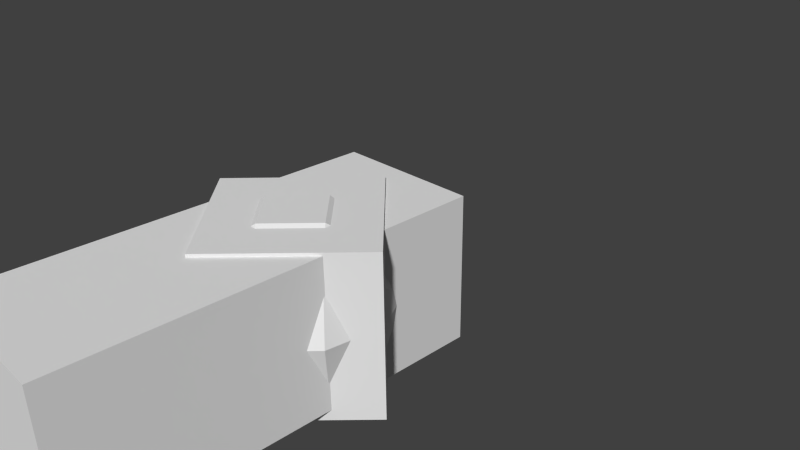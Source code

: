 # Source: Test1.blend  (saved by Blender 2.76.0; exported with 4.5.12 LTS)
import bpy
from mathutils import Matrix  # noqa: F401  (used for matrix-valued properties, if any)

bpy.ops.wm.read_factory_settings(use_empty=True)
scene = bpy.context.scene
scene.name = 'Scene'

# ---- collections
col_collection_1 = bpy.data.collections.new('Collection 1'); scene.collection.children.link(col_collection_1)

# ---- materials (node trees are filled in below, after node groups)
mat_material = bpy.data.materials.new('Material')
mat_material.alpha_threshold = 0.0
mat_material.use_transparent_shadow = False
mat_material.roughness = 0.5
mat_material.line_color = (0.0, 0.0, 0.0, 1.0)

# ---- material node trees

# ---- world
world_world = bpy.data.worlds.new('World'); scene.world = world_world
world_world.color = (0.05088, 0.05088, 0.05088)
world_world.use_sun_shadow = False
world_world.sun_shadow_jitter_overblur = 0.0
world_world.cycles.sampling_method = 'MANUAL'
world_world.cycles.sample_map_resolution = 256

# ---- cameras
cam_camera = bpy.data.cameras.new('Camera')
cam_camera.clip_end = 100.0
cam_camera.lens = 35.0
cam_camera.sensor_width = 32.0
cam_camera.sensor_height = 18.0
cam_camera.ortho_scale = 7.314
cam_camera.dof.focus_distance = 0.0
cam_camera.dof.aperture_fstop = 128.0

# ---- meshes
me_cube = bpy.data.meshes.new('Cube')
me_cube.from_pydata([(1.0, 1.0, -1.0), (1.0, -1.0, -1.0), (-1.0, -1.0, -1.0), (-1.0, 1.0, -1.0), (1.0, 1.0, 1.0), (1.0, -1.0, 1.0), (-1.0, -1.0, 1.0), (-1.0, 1.0, 1.0)], [], [(0, 1, 2, 3), (4, 7, 6, 5), (0, 4, 5, 1), (1, 5, 6, 2), (2, 6, 7, 3), (4, 0, 3, 7)])
me_cube.materials.append(mat_material)
me_cube.use_remesh_preserve_volume = False
me_cube.use_remesh_preserve_attributes = False
me_cube.use_mirror_vertex_groups = False
me_cube.update()
me_cube_002 = bpy.data.meshes.new('Cube.002')
me_cube_002.from_pydata([(1.0, 1.0, -1.0), (1.0, -1.0, -1.0), (-1.0, -1.0, -1.0), (-1.0, 1.0, -1.0), (1.0, 1.0, 1.0), (1.0, -1.0, 1.0), (-1.0, -1.0, 1.0), (-1.0, 1.0, 1.0)], [], [(0, 1, 2, 3), (4, 7, 6, 5), (0, 4, 5, 1), (1, 5, 6, 2), (2, 6, 7, 3), (4, 0, 3, 7)])
me_cube_002.materials.append(mat_material)
me_cube_002.use_remesh_preserve_volume = False
me_cube_002.use_remesh_preserve_attributes = False
me_cube_002.use_mirror_vertex_groups = False
me_cube_002.update()
me_cube_001 = bpy.data.meshes.new('Cube.001')
me_cube_001.from_pydata([(1.0, 1.0, -1.0), (1.0, -1.0, -1.0), (-1.0, -1.0, -1.0), (-1.0, 1.0, -1.0), (1.0, 1.0, 1.0), (1.0, -1.0, 1.0), (-1.0, -1.0, 1.0), (-1.0, 1.0, 1.0)], [], [(0, 1, 2, 3), (4, 7, 6, 5), (0, 4, 5, 1), (1, 5, 6, 2), (2, 6, 7, 3), (4, 0, 3, 7)])
me_cube_001.materials.append(mat_material)
me_cube_001.use_remesh_preserve_volume = False
me_cube_001.use_remesh_preserve_attributes = False
me_cube_001.use_mirror_vertex_groups = False
me_cube_001.update()
me_cube_004 = bpy.data.meshes.new('Cube.004')
me_cube_004.from_pydata([(1.0, 1.0, -1.0), (1.0, -1.0, -1.0), (-1.0, -1.0, -1.0), (-1.0, 1.0, -1.0), (1.0, 1.0, 1.0), (1.0, -1.0, 1.0), (-1.0, -1.0, 1.0), (-1.0, 1.0, 1.0)], [], [(0, 1, 2, 3), (4, 7, 6, 5), (0, 4, 5, 1), (1, 5, 6, 2), (2, 6, 7, 3), (4, 0, 3, 7)])
me_cube_004.materials.append(mat_material)
me_cube_004.use_remesh_preserve_volume = False
me_cube_004.use_remesh_preserve_attributes = False
me_cube_004.use_mirror_vertex_groups = False
me_cube_004.update()
me_sphere = bpy.data.meshes.new('Sphere')
me_sphere.from_pydata([(-0.5878, 0.0, 0.809), (-0.4755, 0.3455, 0.809), (-0.7694, 0.559, 0.309), (-0.7694, 0.559, -0.309), (-0.4755, 0.3455, -0.809), (-0.1816, 0.559, 0.809), (-0.2939, 0.9045, 0.309), (-0.2939, 0.9045, -0.309), (-0.1816, 0.559, -0.809), (0.1816, 0.559, 0.809), (0.2939, 0.9045, 0.309), (0.2939, 0.9045, -0.309), (0.1816, 0.559, -0.809), (0.4755, 0.3455, 0.809), (0.7694, 0.559, 0.309), (0.7694, 0.559, -0.309), (0.4755, 0.3455, -0.809), (0.5878, -8.219e-09, 0.809), (0.9511, 5.139e-08, 0.309), (0.9511, 5.139e-08, -0.309), (0.5878, 2.158e-08, -0.809), (8.742e-08, 0.0, -1.0), (0.4755, -0.3455, 0.809), (0.7694, -0.559, 0.309), (0.7694, -0.559, -0.309), (0.4755, -0.3455, -0.809), (0.1816, -0.559, 0.809), (0.2939, -0.9045, 0.309), (0.2939, -0.9045, -0.309), (0.1816, -0.559, -0.809), (-0.1816, -0.559, 0.809), (-0.2939, -0.9045, 0.309), (-0.2939, -0.9045, -0.309), (-0.1816, -0.559, -0.809), (1.67e-08, -5.139e-08, 1.0), (-0.4755, -0.3455, 0.809), (-0.7694, -0.559, 0.309), (-0.7694, -0.559, -0.309), (-0.4755, -0.3455, -0.809), (-0.9511, -9.763e-08, 0.309), (-0.9511, -1.274e-07, -0.309), (-0.5878, -3.802e-08, -0.809)], [], [(4, 3, 7, 8), (2, 1, 5, 6), (3, 2, 6, 7), (8, 7, 11, 12), (6, 5, 9, 10), (7, 6, 10, 11), (12, 11, 15, 16), (10, 9, 13, 14), (11, 10, 14, 15), (16, 15, 19, 20), (14, 13, 17, 18), (15, 14, 18, 19), (20, 19, 24, 25), (18, 17, 22, 23), (19, 18, 23, 24), (25, 24, 28, 29), (23, 22, 26, 27), (24, 23, 27, 28), (29, 28, 32, 33), (27, 26, 30, 31), (28, 27, 31, 32), (33, 32, 37, 38), (31, 30, 35, 36), (32, 31, 36, 37), (38, 37, 40, 41), (37, 36, 39, 40), (41, 40, 3, 4), (39, 0, 1, 2), (21, 41, 4), (40, 39, 2, 3), (0, 34, 1), (1, 34, 5), (21, 4, 8), (5, 34, 9), (21, 8, 12), (9, 34, 13), (21, 12, 16), (13, 34, 17), (21, 16, 20), (17, 34, 22), (21, 20, 25), (22, 34, 26), (21, 25, 29), (26, 34, 30), (21, 29, 33), (30, 34, 35), (21, 33, 38), (35, 34, 0), (36, 35, 0, 39), (21, 38, 41)])
me_sphere.use_remesh_preserve_volume = False
me_sphere.use_remesh_preserve_attributes = False
me_sphere.use_mirror_vertex_groups = False
me_sphere.update()
me_cylinder = bpy.data.meshes.new('Cylinder')
me_cylinder.from_pydata([(0.0, 1.0, -1.0), (0.0, 1.0, 1.0), (0.1951, 0.9808, -1.0), (0.1951, 0.9808, 1.0), (0.3827, 0.9239, -1.0), (0.3827, 0.9239, 1.0), (0.5556, 0.8315, -1.0), (0.5556, 0.8315, 1.0), (0.7071, 0.7071, -1.0), (0.7071, 0.7071, 1.0), (0.8315, 0.5556, -1.0), (0.8315, 0.5556, 1.0), (0.9239, 0.3827, -1.0), (0.9239, 0.3827, 1.0), (0.9808, 0.1951, -1.0), (0.9808, 0.1951, 1.0), (1.0, 7.55e-08, -1.0), (1.0, 7.55e-08, 1.0), (0.9808, -0.1951, -1.0), (0.9808, -0.1951, 1.0), (0.9239, -0.3827, -1.0), (0.9239, -0.3827, 1.0), (0.8315, -0.5556, -1.0), (0.8315, -0.5556, 1.0), (0.7071, -0.7071, -1.0), (0.7071, -0.7071, 1.0), (0.5556, -0.8315, -1.0), (0.5556, -0.8315, 1.0), (0.3827, -0.9239, -1.0), (0.3827, -0.9239, 1.0), (0.1951, -0.9808, -1.0), (0.1951, -0.9808, 1.0), (-3.258e-07, -1.0, -1.0), (-3.258e-07, -1.0, 1.0), (-0.1951, -0.9808, -1.0), (-0.1951, -0.9808, 1.0), (-0.3827, -0.9239, -1.0), (-0.3827, -0.9239, 1.0), (-0.5556, -0.8315, -1.0), (-0.5556, -0.8315, 1.0), (-0.7071, -0.7071, -1.0), (-0.7071, -0.7071, 1.0), (-0.8315, -0.5556, -1.0), (-0.8315, -0.5556, 1.0), (-0.9239, -0.3827, -1.0), (-0.9239, -0.3827, 1.0), (-0.9808, -0.1951, -1.0), (-0.9808, -0.1951, 1.0), (-1.0, 9.656e-07, -1.0), (-1.0, 9.656e-07, 1.0), (-0.9808, 0.1951, -1.0), (-0.9808, 0.1951, 1.0), (-0.9239, 0.3827, -1.0), (-0.9239, 0.3827, 1.0), (-0.8315, 0.5556, -1.0), (-0.8315, 0.5556, 1.0), (-0.7071, 0.7071, -1.0), (-0.7071, 0.7071, 1.0), (-0.5556, 0.8315, -1.0), (-0.5556, 0.8315, 1.0), (-0.3827, 0.9239, -1.0), (-0.3827, 0.9239, 1.0), (-0.1951, 0.9808, -1.0), (-0.1951, 0.9808, 1.0)], [], [(0, 1, 3, 2), (2, 3, 5, 4), (4, 5, 7, 6), (6, 7, 9, 8), (8, 9, 11, 10), (10, 11, 13, 12), (12, 13, 15, 14), (14, 15, 17, 16), (16, 17, 19, 18), (18, 19, 21, 20), (20, 21, 23, 22), (22, 23, 25, 24), (24, 25, 27, 26), (26, 27, 29, 28), (28, 29, 31, 30), (30, 31, 33, 32), (32, 33, 35, 34), (34, 35, 37, 36), (36, 37, 39, 38), (38, 39, 41, 40), (40, 41, 43, 42), (42, 43, 45, 44), (44, 45, 47, 46), (46, 47, 49, 48), (48, 49, 51, 50), (50, 51, 53, 52), (52, 53, 55, 54), (54, 55, 57, 56), (56, 57, 59, 58), (58, 59, 61, 60), (3, 1, 63, 61, 59, 57, 55, 53, 51, 49, 47, 45, 43, 41, 39, 37, 35, 33, 31, 29, 27, 25, 23, 21, 19, 17, 15, 13, 11, 9, 7, 5), (62, 63, 1, 0), (60, 61, 63, 62), (0, 2, 4, 6, 8, 10, 12, 14, 16, 18, 20, 22, 24, 26, 28, 30, 32, 34, 36, 38, 40, 42, 44, 46, 48, 50, 52, 54, 56, 58, 60, 62)])
me_cylinder.use_remesh_preserve_volume = False
me_cylinder.use_remesh_preserve_attributes = False
me_cylinder.use_mirror_vertex_groups = False
me_cylinder.update()
arm_armature = bpy.data.armatures.new('Armature')  # bones are not reproduced

# ---- objects
ob_armature = bpy.data.objects.new('Armature', arm_armature)
ob_cube = bpy.data.objects.new('Cube', me_cube)
ob_cube_002 = bpy.data.objects.new('Cube.002', me_cube_002)
ob_cube_001 = bpy.data.objects.new('Cube.001', me_cube_001)
ob_cube_003 = bpy.data.objects.new('Cube.003', me_cube_004)
ob_sphere = bpy.data.objects.new('Sphere', me_sphere)
ob_cylinder = bpy.data.objects.new('Cylinder', me_cylinder)
ob_camera = bpy.data.objects.new('Camera', cam_camera)

# ---- transforms, parenting, visibility, modifiers, constraints
ob_armature.location = (0.06378, 7.142e-09, -0.05315)
ob_armature.rotation_euler = (-1.344e-07, -1.571, 0.0)
ob_armature.show_in_front = True
ob_armature.lineart.crease_threshold = 0.0
ob_cube.parent = ob_armature
ob_cube.matrix_parent_inverse = Matrix(((4.47e-08, -8.805e-08, 1.0, 0.05315), (-1.0, 1.515e-08, 4.434e-08, -2.137), (-3.06e-08, -1.0, -8.805e-08, 7.142e-08), (0.0, 0.0, 0.0, 1.0)))
ob_cube.location = (0.0, 0.0, 0.0)
ob_cube.scale = (2.652, 1.0, 1.0)
ob_cube.lock_rotations_4d = False
ob_cube.empty_display_type = 'ARROWS'
ob_cube.lineart.crease_threshold = 0.0
ob_cube_002.parent = ob_armature
ob_cube_002.matrix_parent_inverse = Matrix(((1.0, -2.104e-07, 2.98e-08, -1.206), (0.0, -1.038e-07, 1.0, -4.129), (-2.258e-07, -1.0, -1.038e-07, 2.592e-07), (0.0, 0.0, 0.0, 1.0)))
ob_cube_002.location = (1.201, -3.242e-07, 2.413)
ob_cube_002.rotation_euler = (-1.344e-07, 1.571, 0.0)
ob_cube_002.scale = (-1.995, 0.2524, 0.2524)
ob_cube_002.lock_rotations_4d = False
ob_cube_002.empty_display_type = 'ARROWS'
ob_cube_002.lineart.crease_threshold = 0.0
ob_cube_001.parent = ob_armature
ob_cube_001.matrix_parent_inverse = Matrix(((1.0, -2.104e-07, 2.98e-08, 1.133), (0.0, -1.038e-07, 1.0, -4.055), (-2.258e-07, -1.0, -1.038e-07, -2.666e-07), (0.0, 0.0, 0.0, 1.0)))
ob_cube_001.location = (-1.148, -3.242e-07, 2.413)
ob_cube_001.rotation_euler = (-1.344e-07, 1.571, 0.0)
ob_cube_001.scale = (-1.995, 0.2524, 0.2524)
ob_cube_001.lock_rotations_4d = False
ob_cube_001.empty_display_type = 'ARROWS'
ob_cube_001.lineart.crease_threshold = 0.0
ob_cube_003.parent = ob_armature
ob_cube_003.matrix_parent_inverse = Matrix(((5.355e-08, -1.0, 7.29e-08, -3.076e-07), (-0.6851, 1.525e-08, 0.7285, -4.996), (-0.7285, -9.313e-08, -0.6851, -0.6718), (0.0, 0.0, 0.0, 1.0)))
ob_cube_003.location = (-3.062, -3.057e-07, 2.275)
ob_cube_003.scale = (0.9934, 1.094, 1.03)
ob_cube_003.lock_rotations_4d = False
ob_cube_003.empty_display_type = 'ARROWS'
ob_cube_003.lineart.crease_threshold = 0.0
ob_sphere.parent = ob_armature
ob_sphere.matrix_parent_inverse = Matrix(((5.355e-08, -1.0, 7.29e-08, -3.076e-07), (-0.6851, 1.525e-08, 0.7285, -4.996), (-0.7285, -9.313e-08, -0.6851, -0.6718), (0.0, 0.0, 0.0, 1.0)))
ob_sphere.location = (-3.062, -3.057e-07, 2.275)
ob_sphere.scale = (1.251, 1.251, 1.251)
ob_sphere.lineart.crease_threshold = 0.0
ob_cylinder.location = (-3.819, -0.2422, 5.377)
ob_cylinder.lineart.crease_threshold = 0.0
ob_camera.location = (7.481, -6.508, 5.344)
ob_camera.rotation_euler = (1.109, 0.01082, 0.8149)
ob_camera.lock_rotations_4d = False
ob_camera.empty_display_type = 'ARROWS'
ob_camera.color = (0.0, 0.0, 0.0, 0.0)
ob_camera.hide_viewport = True
ob_camera.display_type = 'WIRE'
ob_camera.lineart.crease_threshold = 0.0

# ---- collection membership
col_collection_1.objects.link(ob_armature)
col_collection_1.objects.link(ob_cube)
col_collection_1.objects.link(ob_cube_002)
col_collection_1.objects.link(ob_cube_001)
col_collection_1.objects.link(ob_cube_003)
col_collection_1.objects.link(ob_sphere)
col_collection_1.objects.link(ob_cylinder)
col_collection_1.objects.link(ob_camera)

# ---- scene / render settings (as saved in the file)
scene.camera = ob_camera
scene.frame_start = 1; scene.frame_end = 99; scene.frame_set(72)
scene.render.engine = 'BLENDER_EEVEE_NEXT'
scene.render.resolution_percentage = 50
scene.render.fps = 30
scene.render.dither_intensity = 0.0
scene.cycles.use_denoising = False
scene.cycles.samples = 10
scene.cycles.sampling_pattern = 'TABULATED_SOBOL'
scene.cycles.light_sampling_threshold = 0.0
scene.cycles.use_adaptive_sampling = False
scene.cycles.use_light_tree = False
scene.cycles.blur_glossy = 0.0
scene.cycles.pixel_filter_type = 'GAUSSIAN'
scene.cycles.sample_clamp_indirect = 0.0
scene.view_settings.view_transform = 'Standard'
bpy.context.view_layer.update()

# ---- added for rendering (the .blend has no usable light): sun
light_auto_sun = bpy.data.lights.new('AutoSun', 'SUN')
light_auto_sun.energy = 3.0
light_auto_sun.angle = 0.0523599
ob_auto_sun = bpy.data.objects.new('AutoSun', light_auto_sun)
scene.collection.objects.link(ob_auto_sun)
ob_auto_sun.rotation_euler = (0.872665, 0.174533, 0.523599)
bpy.context.view_layer.update()
